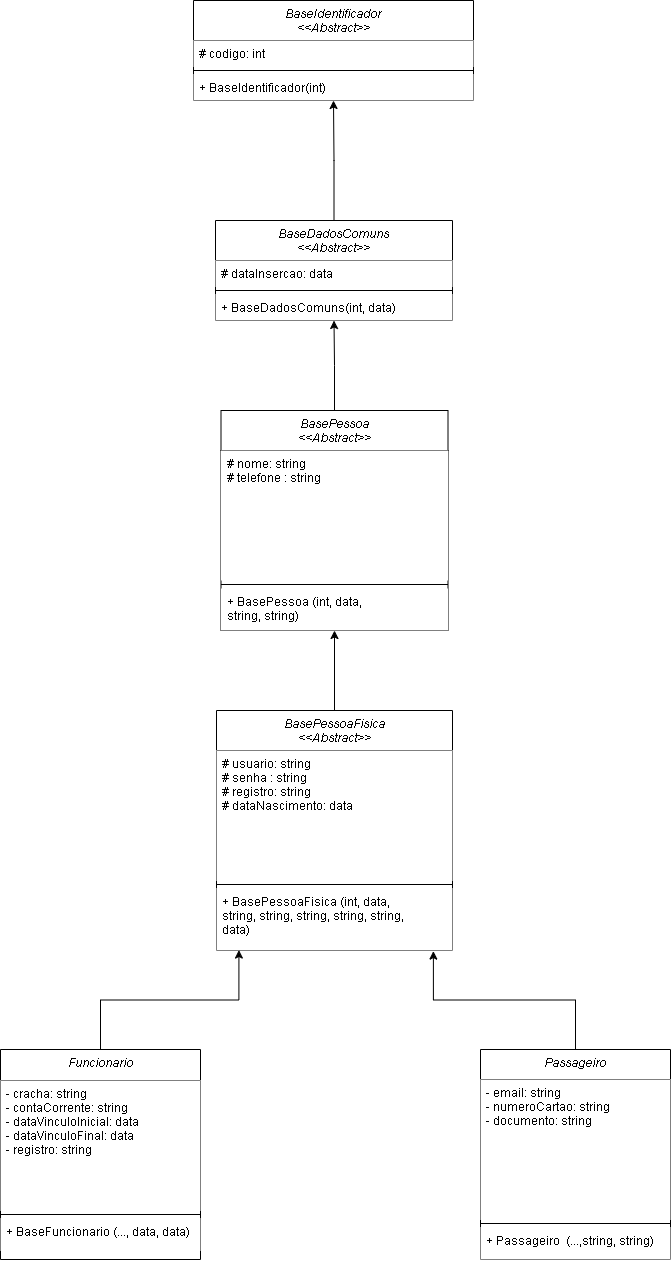

The diagram above was exported from draw.io. Its source (the exported page's mxGraphModel, read from the mxfile embedded in the PNG):
<mxGraphModel dx="839" dy="454" grid="1" gridSize="10" guides="1" tooltips="1" connect="1" arrows="1" fold="1" page="1" pageScale="1" pageWidth="827" pageHeight="1169" math="0" shadow="0">
  <root>
    <mxCell id="WIyWlLk6GJQsqaUBKTNV-0" />
    <mxCell id="WIyWlLk6GJQsqaUBKTNV-1" parent="WIyWlLk6GJQsqaUBKTNV-0" />
    <mxCell id="zkfFHV4jXpPFQw0GAbJ--0" value="BaseIdentificador&#10;&lt;&lt;Abstract&gt;&gt;" style="swimlane;fontStyle=2;align=center;verticalAlign=top;childLayout=stackLayout;horizontal=1;startSize=40;horizontalStack=0;resizeParent=1;resizeLast=0;collapsible=1;marginBottom=0;rounded=0;shadow=0;strokeWidth=1;fillColor=default;strokeColor=default;fillStyle=solid;" parent="WIyWlLk6GJQsqaUBKTNV-1" vertex="1">
      <mxGeometry x="273" y="120" width="280" height="100" as="geometry">
        <mxRectangle x="230" y="140" width="160" height="26" as="alternateBounds" />
      </mxGeometry>
    </mxCell>
    <mxCell id="zkfFHV4jXpPFQw0GAbJ--1" value="# codigo: int" style="text;align=left;verticalAlign=top;spacingLeft=4;spacingRight=4;overflow=hidden;rotatable=0;points=[[0,0.5],[1,0.5]];portConstraint=eastwest;fillColor=default;strokeColor=none;fillStyle=solid;" parent="zkfFHV4jXpPFQw0GAbJ--0" vertex="1">
      <mxGeometry y="40" width="280" height="26" as="geometry" />
    </mxCell>
    <mxCell id="zkfFHV4jXpPFQw0GAbJ--4" value="" style="line;html=1;strokeWidth=1;align=left;verticalAlign=middle;spacingTop=-1;spacingLeft=3;spacingRight=3;rotatable=0;labelPosition=right;points=[];portConstraint=eastwest;fillColor=default;strokeColor=default;fillStyle=solid;" parent="zkfFHV4jXpPFQw0GAbJ--0" vertex="1">
      <mxGeometry y="66" width="280" height="8" as="geometry" />
    </mxCell>
    <mxCell id="zkfFHV4jXpPFQw0GAbJ--5" value="+ BaseIdentificador(int)" style="text;align=left;verticalAlign=top;spacingLeft=4;spacingRight=4;overflow=hidden;rotatable=0;points=[[0,0.5],[1,0.5]];portConstraint=eastwest;fillColor=default;strokeColor=none;fillStyle=solid;" parent="zkfFHV4jXpPFQw0GAbJ--0" vertex="1">
      <mxGeometry y="74" width="280" height="26" as="geometry" />
    </mxCell>
    <mxCell id="YrgQH5f2HvQNOYshb8kn-24" style="edgeStyle=orthogonalEdgeStyle;rounded=0;orthogonalLoop=1;jettySize=auto;html=1;exitX=0.5;exitY=0;exitDx=0;exitDy=0;entryX=0.5;entryY=1;entryDx=0;entryDy=0;" parent="WIyWlLk6GJQsqaUBKTNV-1" source="YrgQH5f2HvQNOYshb8kn-0" target="zkfFHV4jXpPFQw0GAbJ--0" edge="1">
      <mxGeometry relative="1" as="geometry" />
    </mxCell>
    <mxCell id="YrgQH5f2HvQNOYshb8kn-0" value="BaseDadosComuns&#10;&lt;&lt;Abstract&gt;&gt;" style="swimlane;fontStyle=2;align=center;verticalAlign=top;childLayout=stackLayout;horizontal=1;startSize=40;horizontalStack=0;resizeParent=1;resizeLast=0;collapsible=1;marginBottom=0;rounded=0;shadow=0;strokeWidth=1;fillColor=default;strokeColor=default;swimlaneLine=1;perimeterSpacing=0;" parent="WIyWlLk6GJQsqaUBKTNV-1" vertex="1">
      <mxGeometry x="295" y="340" width="237" height="100" as="geometry">
        <mxRectangle x="230" y="140" width="160" height="26" as="alternateBounds" />
      </mxGeometry>
    </mxCell>
    <mxCell id="YrgQH5f2HvQNOYshb8kn-1" value="# dataInsercao: data&#10;" style="text;align=left;verticalAlign=top;spacingLeft=4;spacingRight=4;overflow=hidden;rotatable=0;points=[[0,0.5],[1,0.5]];portConstraint=eastwest;fillColor=default;strokeColor=none;" parent="YrgQH5f2HvQNOYshb8kn-0" vertex="1">
      <mxGeometry y="40" width="237" height="26" as="geometry" />
    </mxCell>
    <mxCell id="YrgQH5f2HvQNOYshb8kn-2" value="" style="line;html=1;strokeWidth=1;align=left;verticalAlign=middle;spacingTop=-1;spacingLeft=3;spacingRight=3;rotatable=0;labelPosition=right;points=[];portConstraint=eastwest;fillColor=default;strokeColor=#000000;" parent="YrgQH5f2HvQNOYshb8kn-0" vertex="1">
      <mxGeometry y="66" width="237" height="8" as="geometry" />
    </mxCell>
    <mxCell id="YrgQH5f2HvQNOYshb8kn-3" value="+ BaseDadosComuns(int, data)" style="text;align=left;verticalAlign=top;spacingLeft=4;spacingRight=4;overflow=hidden;rotatable=0;points=[[0,0.5],[1,0.5]];portConstraint=eastwest;fillColor=default;strokeColor=none;" parent="YrgQH5f2HvQNOYshb8kn-0" vertex="1">
      <mxGeometry y="74" width="237" height="26" as="geometry" />
    </mxCell>
    <mxCell id="YrgQH5f2HvQNOYshb8kn-21" style="edgeStyle=orthogonalEdgeStyle;rounded=0;orthogonalLoop=1;jettySize=auto;html=1;exitX=0.5;exitY=0;exitDx=0;exitDy=0;entryX=0.5;entryY=1;entryDx=0;entryDy=0;" parent="WIyWlLk6GJQsqaUBKTNV-1" source="YrgQH5f2HvQNOYshb8kn-8" target="YrgQH5f2HvQNOYshb8kn-0" edge="1">
      <mxGeometry relative="1" as="geometry" />
    </mxCell>
    <mxCell id="YrgQH5f2HvQNOYshb8kn-8" value="BasePessoa&#10;&lt;&lt;Abstract&gt;&gt;" style="swimlane;fontStyle=2;align=center;verticalAlign=top;childLayout=stackLayout;horizontal=1;startSize=40;horizontalStack=0;resizeParent=1;resizeLast=0;collapsible=1;marginBottom=0;rounded=0;shadow=0;strokeWidth=1;" parent="WIyWlLk6GJQsqaUBKTNV-1" vertex="1">
      <mxGeometry x="300.5" y="530" width="227" height="220" as="geometry">
        <mxRectangle x="230" y="140" width="160" height="26" as="alternateBounds" />
      </mxGeometry>
    </mxCell>
    <mxCell id="YrgQH5f2HvQNOYshb8kn-9" value="# nome: string&#10;# telefone : string&#10;&#10;&#10;" style="text;align=left;verticalAlign=top;spacingLeft=4;spacingRight=4;overflow=hidden;rotatable=0;points=[[0,0.5],[1,0.5]];portConstraint=eastwest;fillColor=default;" parent="YrgQH5f2HvQNOYshb8kn-8" vertex="1">
      <mxGeometry y="40" width="227" height="130" as="geometry" />
    </mxCell>
    <mxCell id="YrgQH5f2HvQNOYshb8kn-10" value="" style="line;html=1;strokeWidth=1;align=left;verticalAlign=middle;spacingTop=-1;spacingLeft=3;spacingRight=3;rotatable=0;labelPosition=right;points=[];portConstraint=eastwest;" parent="YrgQH5f2HvQNOYshb8kn-8" vertex="1">
      <mxGeometry y="170" width="227" height="8" as="geometry" />
    </mxCell>
    <mxCell id="YrgQH5f2HvQNOYshb8kn-11" value="+ BasePessoa (int, data, &#10;string, string)" style="text;align=left;verticalAlign=top;spacingLeft=4;spacingRight=4;overflow=hidden;rotatable=0;points=[[0,0.5],[1,0.5]];portConstraint=eastwest;fillColor=default;" parent="YrgQH5f2HvQNOYshb8kn-8" vertex="1">
      <mxGeometry y="178" width="227" height="42" as="geometry" />
    </mxCell>
    <mxCell id="O66jRTEvPp1a1v09u3Eo-12" style="edgeStyle=orthogonalEdgeStyle;rounded=0;orthogonalLoop=1;jettySize=auto;html=1;exitX=0.5;exitY=0;exitDx=0;exitDy=0;entryX=0.919;entryY=1.01;entryDx=0;entryDy=0;entryPerimeter=0;" parent="WIyWlLk6GJQsqaUBKTNV-1" source="YrgQH5f2HvQNOYshb8kn-16" target="O66jRTEvPp1a1v09u3Eo-3" edge="1">
      <mxGeometry relative="1" as="geometry" />
    </mxCell>
    <mxCell id="YrgQH5f2HvQNOYshb8kn-16" value="Passageiro" style="swimlane;fontStyle=2;align=center;verticalAlign=top;childLayout=stackLayout;horizontal=1;startSize=30;horizontalStack=0;resizeParent=1;resizeLast=0;collapsible=1;marginBottom=0;rounded=0;shadow=0;strokeWidth=1;" parent="WIyWlLk6GJQsqaUBKTNV-1" vertex="1">
      <mxGeometry x="560" y="1169" width="190" height="210" as="geometry">
        <mxRectangle x="230" y="140" width="160" height="26" as="alternateBounds" />
      </mxGeometry>
    </mxCell>
    <mxCell id="YrgQH5f2HvQNOYshb8kn-17" value="- email: string&#10;- numeroCartao: string&#10;- documento: string&#10;&#10;" style="text;align=left;verticalAlign=top;spacingLeft=4;spacingRight=4;overflow=hidden;rotatable=0;points=[[0,0.5],[1,0.5]];portConstraint=eastwest;fillColor=default;" parent="YrgQH5f2HvQNOYshb8kn-16" vertex="1">
      <mxGeometry y="30" width="190" height="140" as="geometry" />
    </mxCell>
    <mxCell id="YrgQH5f2HvQNOYshb8kn-18" value="" style="line;html=1;strokeWidth=1;align=left;verticalAlign=middle;spacingTop=-1;spacingLeft=3;spacingRight=3;rotatable=0;labelPosition=right;points=[];portConstraint=eastwest;" parent="YrgQH5f2HvQNOYshb8kn-16" vertex="1">
      <mxGeometry y="170" width="190" height="8" as="geometry" />
    </mxCell>
    <mxCell id="YrgQH5f2HvQNOYshb8kn-19" value="+ Passageiro  (...,string, string)" style="text;align=left;verticalAlign=top;spacingLeft=4;spacingRight=4;overflow=hidden;rotatable=0;points=[[0,0.5],[1,0.5]];portConstraint=eastwest;fillColor=default;" parent="YrgQH5f2HvQNOYshb8kn-16" vertex="1">
      <mxGeometry y="178" width="190" height="32" as="geometry" />
    </mxCell>
    <mxCell id="O66jRTEvPp1a1v09u3Eo-14" style="edgeStyle=orthogonalEdgeStyle;rounded=0;orthogonalLoop=1;jettySize=auto;html=1;exitX=0.5;exitY=0;exitDx=0;exitDy=0;entryX=0.5;entryY=1;entryDx=0;entryDy=0;" parent="WIyWlLk6GJQsqaUBKTNV-1" source="O66jRTEvPp1a1v09u3Eo-0" target="YrgQH5f2HvQNOYshb8kn-8" edge="1">
      <mxGeometry relative="1" as="geometry" />
    </mxCell>
    <mxCell id="O66jRTEvPp1a1v09u3Eo-0" value="BasePessoaFisica&#10;&lt;&lt;Abstract&gt;&gt;" style="swimlane;fontStyle=2;align=center;verticalAlign=top;childLayout=stackLayout;horizontal=1;startSize=40;horizontalStack=0;resizeParent=1;resizeLast=0;collapsible=1;marginBottom=0;rounded=0;shadow=0;strokeWidth=1;" parent="WIyWlLk6GJQsqaUBKTNV-1" vertex="1">
      <mxGeometry x="296" y="830" width="236" height="240" as="geometry">
        <mxRectangle x="230" y="140" width="160" height="26" as="alternateBounds" />
      </mxGeometry>
    </mxCell>
    <mxCell id="O66jRTEvPp1a1v09u3Eo-1" value="# usuario: string&#10;# senha : string&#10;# registro: string&#10;# dataNascimento: data&#10;" style="text;align=left;verticalAlign=top;spacingLeft=4;spacingRight=4;overflow=hidden;rotatable=0;points=[[0,0.5],[1,0.5]];portConstraint=eastwest;fillColor=default;" parent="O66jRTEvPp1a1v09u3Eo-0" vertex="1">
      <mxGeometry y="40" width="236" height="130" as="geometry" />
    </mxCell>
    <mxCell id="O66jRTEvPp1a1v09u3Eo-2" value="" style="line;html=1;strokeWidth=1;align=left;verticalAlign=middle;spacingTop=-1;spacingLeft=3;spacingRight=3;rotatable=0;labelPosition=right;points=[];portConstraint=eastwest;" parent="O66jRTEvPp1a1v09u3Eo-0" vertex="1">
      <mxGeometry y="170" width="236" height="8" as="geometry" />
    </mxCell>
    <mxCell id="O66jRTEvPp1a1v09u3Eo-3" value="+ BasePessoaFisica (int, data, &#10;string, string, string, string, string,&#10;data)" style="text;align=left;verticalAlign=top;spacingLeft=4;spacingRight=4;overflow=hidden;rotatable=0;points=[[0,0.5],[1,0.5]];portConstraint=eastwest;fillColor=default;" parent="O66jRTEvPp1a1v09u3Eo-0" vertex="1">
      <mxGeometry y="178" width="236" height="62" as="geometry" />
    </mxCell>
    <mxCell id="O66jRTEvPp1a1v09u3Eo-13" style="edgeStyle=orthogonalEdgeStyle;rounded=0;orthogonalLoop=1;jettySize=auto;html=1;entryX=0.095;entryY=0.993;entryDx=0;entryDy=0;entryPerimeter=0;" parent="WIyWlLk6GJQsqaUBKTNV-1" source="O66jRTEvPp1a1v09u3Eo-4" target="O66jRTEvPp1a1v09u3Eo-3" edge="1">
      <mxGeometry relative="1" as="geometry" />
    </mxCell>
    <mxCell id="O66jRTEvPp1a1v09u3Eo-4" value="Funcionario" style="swimlane;fontStyle=2;align=center;verticalAlign=top;childLayout=stackLayout;horizontal=1;startSize=31;horizontalStack=0;resizeParent=1;resizeLast=0;collapsible=1;marginBottom=0;rounded=0;shadow=0;strokeWidth=1;" parent="WIyWlLk6GJQsqaUBKTNV-1" vertex="1">
      <mxGeometry x="80" y="1169" width="200" height="210" as="geometry">
        <mxRectangle x="230" y="140" width="160" height="26" as="alternateBounds" />
      </mxGeometry>
    </mxCell>
    <mxCell id="O66jRTEvPp1a1v09u3Eo-5" value="- cracha: string&#10;- contaCorrente: string&#10;- dataVinculoInicial: data&#10;- dataVinculoFinal: data&#10;- registro: string" style="text;align=left;verticalAlign=top;spacingLeft=4;spacingRight=4;overflow=hidden;rotatable=0;points=[[0,0.5],[1,0.5]];portConstraint=eastwest;fillColor=default;" parent="O66jRTEvPp1a1v09u3Eo-4" vertex="1">
      <mxGeometry y="31" width="200" height="130" as="geometry" />
    </mxCell>
    <mxCell id="O66jRTEvPp1a1v09u3Eo-6" value="" style="line;html=1;strokeWidth=1;align=left;verticalAlign=middle;spacingTop=-1;spacingLeft=3;spacingRight=3;rotatable=0;labelPosition=right;points=[];portConstraint=eastwest;" parent="O66jRTEvPp1a1v09u3Eo-4" vertex="1">
      <mxGeometry y="161" width="200" height="8" as="geometry" />
    </mxCell>
    <mxCell id="O66jRTEvPp1a1v09u3Eo-7" value="+ BaseFuncionario (..., data, data)" style="text;align=left;verticalAlign=top;spacingLeft=4;spacingRight=4;overflow=hidden;rotatable=0;points=[[0,0.5],[1,0.5]];portConstraint=eastwest;fillColor=default;" parent="O66jRTEvPp1a1v09u3Eo-4" vertex="1">
      <mxGeometry y="169" width="200" height="32" as="geometry" />
    </mxCell>
  </root>
</mxGraphModel>